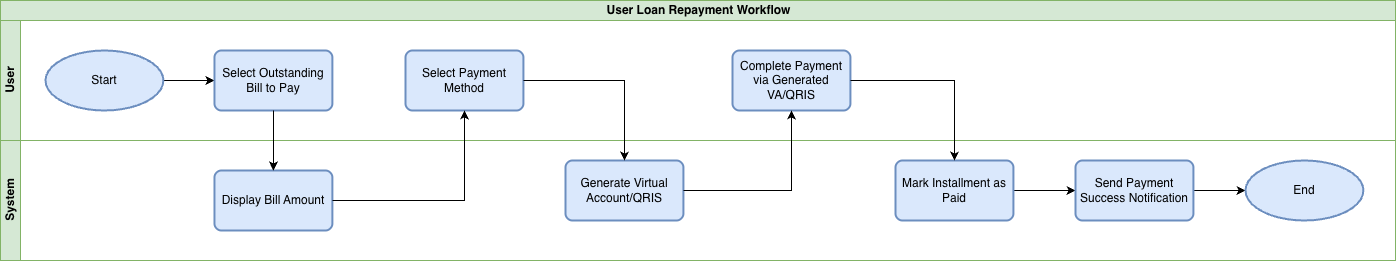

The diagram above was exported from draw.io. Its source (the exported page's mxGraphModel, read from the mxfile embedded in the PNG):
<mxGraphModel dx="3624" dy="2403" grid="1" gridSize="10" guides="1" tooltips="1" connect="1" arrows="1" fold="1" page="1" pageScale="1" pageWidth="850" pageHeight="1100" math="0" shadow="0">
  <root>
    <mxCell id="0" />
    <mxCell id="1" parent="0" />
    <mxCell id="2" parent="1" style="swimlane;childLayout=stackLayout;resizeParent=1;resizeParentMax=0;horizontal=1;startSize=20;horizontalStack=0;html=1;fillColor=#d5e8d4;strokeColor=#82b366;" value="User Loan Repayment Workflow" vertex="1">
      <mxGeometry height="260" width="1395" x="-1275" y="5270" as="geometry" />
    </mxCell>
    <mxCell id="3" parent="2" style="swimlane;startSize=20;horizontal=0;html=1;fillColor=#d5e8d4;strokeColor=#82b366;" value="User" vertex="1">
      <mxGeometry height="120" width="1395" y="20" as="geometry" />
    </mxCell>
    <mxCell id="4" edge="1" parent="3" source="5" style="edgeStyle=orthogonalEdgeStyle;rounded=0;orthogonalLoop=1;jettySize=auto;html=1;entryX=0;entryY=0.5;entryDx=0;entryDy=0;" target="6">
      <mxGeometry relative="1" as="geometry" />
    </mxCell>
    <mxCell id="5" parent="3" style="strokeWidth=2;html=1;shape=mxgraph.flowchart.start_1;whiteSpace=wrap;fillColor=#dae8fc;strokeColor=#6c8ebf;container=0;" value="Start" vertex="1">
      <mxGeometry height="60" width="117.92114695340501" x="45" y="30" as="geometry" />
    </mxCell>
    <mxCell id="6" parent="3" style="rounded=1;whiteSpace=wrap;html=1;absoluteArcSize=1;arcSize=14;strokeWidth=2;fillColor=#dae8fc;strokeColor=#6c8ebf;container=0;" value="Select Outstanding Bill to Pay" vertex="1">
      <mxGeometry height="60" width="117.92114695340501" x="213.96000000000004" y="30" as="geometry" />
    </mxCell>
    <mxCell id="7" parent="3" style="rounded=1;whiteSpace=wrap;html=1;absoluteArcSize=1;arcSize=14;strokeWidth=2;fillColor=#dae8fc;strokeColor=#6c8ebf;container=0;" value="Select Payment Method" vertex="1">
      <mxGeometry height="60" width="117.92114695340501" x="405" y="30" as="geometry" />
    </mxCell>
    <mxCell id="8" parent="3" style="rounded=1;whiteSpace=wrap;html=1;absoluteArcSize=1;arcSize=14;strokeWidth=2;fillColor=#dae8fc;strokeColor=#6c8ebf;container=0;" value="Complete Payment via Generated VA/QRIS" vertex="1">
      <mxGeometry height="60" width="117.92114695340501" x="732" y="30" as="geometry" />
    </mxCell>
    <mxCell id="9" parent="2" style="swimlane;startSize=20;horizontal=0;html=1;fillColor=#d5e8d4;strokeColor=#82b366;" value="System" vertex="1">
      <mxGeometry height="120" width="1395" y="140" as="geometry" />
    </mxCell>
    <mxCell id="10" parent="9" style="rounded=1;whiteSpace=wrap;html=1;absoluteArcSize=1;arcSize=14;strokeWidth=2;fillColor=#dae8fc;strokeColor=#6c8ebf;container=0;" value="Display Bill Amount" vertex="1">
      <mxGeometry height="60" width="117.92114695340501" x="213.96000000000004" y="30" as="geometry" />
    </mxCell>
    <mxCell id="11" parent="9" style="rounded=1;whiteSpace=wrap;html=1;absoluteArcSize=1;arcSize=14;strokeWidth=2;fillColor=#dae8fc;strokeColor=#6c8ebf;container=0;" value="Generate Virtual Account/QRIS" vertex="1">
      <mxGeometry height="60" width="117.92114695340501" x="565" y="20" as="geometry" />
    </mxCell>
    <mxCell id="12" edge="1" parent="9" source="13" style="edgeStyle=orthogonalEdgeStyle;rounded=0;orthogonalLoop=1;jettySize=auto;html=1;entryX=0;entryY=0.5;entryDx=0;entryDy=0;" target="15">
      <mxGeometry relative="1" as="geometry" />
    </mxCell>
    <mxCell id="13" parent="9" style="rounded=1;whiteSpace=wrap;html=1;absoluteArcSize=1;arcSize=14;strokeWidth=2;fillColor=#dae8fc;strokeColor=#6c8ebf;container=0;" value="Mark Installment as Paid" vertex="1">
      <mxGeometry height="60" width="117.92114695340501" x="895" y="20" as="geometry" />
    </mxCell>
    <mxCell id="14" edge="1" parent="9" source="15" style="edgeStyle=orthogonalEdgeStyle;rounded=0;orthogonalLoop=1;jettySize=auto;html=1;" target="16">
      <mxGeometry relative="1" as="geometry" />
    </mxCell>
    <mxCell id="15" parent="9" style="rounded=1;whiteSpace=wrap;html=1;absoluteArcSize=1;arcSize=14;strokeWidth=2;fillColor=#dae8fc;strokeColor=#6c8ebf;container=0;" value="Send Payment Success Notification" vertex="1">
      <mxGeometry height="60" width="117.92114695340501" x="1075" y="20" as="geometry" />
    </mxCell>
    <mxCell id="16" parent="9" style="strokeWidth=2;html=1;shape=mxgraph.flowchart.start_1;whiteSpace=wrap;fillColor=#dae8fc;strokeColor=#6c8ebf;" value="End" vertex="1">
      <mxGeometry height="60" width="117.92114695340501" x="1245" y="20" as="geometry" />
    </mxCell>
    <mxCell id="17" edge="1" parent="2" source="6" style="edgeStyle=orthogonalEdgeStyle;rounded=0;orthogonalLoop=1;jettySize=auto;html=1;entryX=0.5;entryY=0;entryDx=0;entryDy=0;" target="10">
      <mxGeometry relative="1" as="geometry" />
    </mxCell>
    <mxCell id="18" edge="1" parent="2" source="10" style="edgeStyle=orthogonalEdgeStyle;rounded=0;orthogonalLoop=1;jettySize=auto;html=1;entryX=0.5;entryY=1;entryDx=0;entryDy=0;" target="7">
      <mxGeometry relative="1" as="geometry" />
    </mxCell>
    <mxCell id="19" edge="1" parent="2" source="7" style="edgeStyle=orthogonalEdgeStyle;rounded=0;orthogonalLoop=1;jettySize=auto;html=1;" target="11">
      <mxGeometry relative="1" as="geometry" />
    </mxCell>
    <mxCell id="20" edge="1" parent="2" source="11" style="edgeStyle=orthogonalEdgeStyle;rounded=0;orthogonalLoop=1;jettySize=auto;html=1;entryX=0.5;entryY=1;entryDx=0;entryDy=0;" target="8">
      <mxGeometry relative="1" as="geometry" />
    </mxCell>
    <mxCell id="21" edge="1" parent="2" source="8" style="edgeStyle=orthogonalEdgeStyle;rounded=0;orthogonalLoop=1;jettySize=auto;html=1;" target="13">
      <mxGeometry relative="1" as="geometry" />
    </mxCell>
  </root>
</mxGraphModel>